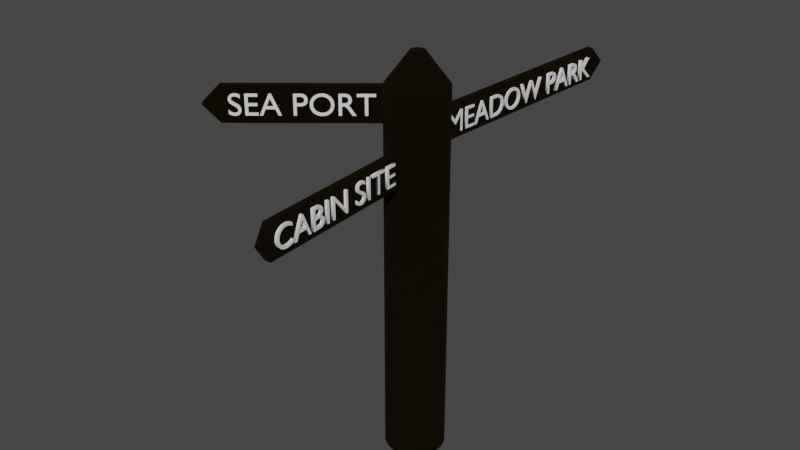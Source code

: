 # Source: sign_post.blend  (saved by Blender 3.0.42; exported with 4.5.12 LTS)
import bpy
from mathutils import Matrix  # noqa: F401  (used for matrix-valued properties, if any)

bpy.ops.wm.read_factory_settings(use_empty=True)
scene = bpy.context.scene
scene.name = 'Scene'

# ---- collections
col_collection = bpy.data.collections.new('Collection'); scene.collection.children.link(col_collection)

# ---- materials (node trees are filled in below, after node groups)
mat_material_001 = bpy.data.materials.new('Material.001')
mat_material_001.use_transparent_shadow = False

# ---- material node trees
mat_material_001.use_nodes = True; mat_material_001.node_tree.nodes.clear()
_N = mat_material_001.node_tree.nodes; _L = mat_material_001.node_tree.links
n0 = _N.new('ShaderNodeBsdfPrincipled'); n0.name = 'Principled BSDF'; n0.location = (10, 300)
n0.distribution = 'GGX'
n0.subsurface_method = 'RANDOM_WALK_SKIN'
n0.inputs[0].default_value = (0.01397, 0.0078, 0.0, 1.0)
n0.inputs[1].default_value = 0.9318
n0.inputs[2].default_value = 1.0
n0.inputs[3].default_value = 1.45
n0.inputs[13].default_value = 0.8182
n0.inputs[27].default_value = (0.0, 0.0, 0.0, 1.0)
n0.inputs[28].default_value = 1.0
n1 = _N.new('ShaderNodeOutputMaterial'); n1.name = 'Material Output'; n1.location = (300, 300)
_L.new(n0.outputs[0], n1.inputs[0])
n1.is_active_output = True

# ---- world
world_world = bpy.data.worlds.new('World'); scene.world = world_world
world_world.use_nodes = True; world_world.node_tree.nodes.clear()
_N = world_world.node_tree.nodes; _L = world_world.node_tree.links
n0 = _N.new('ShaderNodeOutputWorld'); n0.name = 'World Output'; n0.location = (300, 300)
n1 = _N.new('ShaderNodeBackground'); n1.name = 'Background'; n1.location = (10, 300)
n1.inputs[0].default_value = (0.05088, 0.05088, 0.05088, 1.0)
_L.new(n1.outputs[0], n0.inputs[0])
n0.is_active_output = True
world_world.color = (0.05088, 0.05088, 0.05088)
world_world.use_sun_shadow = False
world_world.sun_shadow_jitter_overblur = 0.0

# ---- meshes
me_cylinder = bpy.data.meshes.new('Cylinder')
me_cylinder.from_pydata([(0.3981, 3.173, -0.8406), (0.3981, 3.173, 1.48), (0.939, 3.119, -0.8406), (0.939, 3.119, 1.48), (1.459, 2.962, -0.8406), (1.459, 2.962, 1.48), (1.938, 2.705, -0.8406), (1.938, 2.705, 1.48), (2.359, 2.361, -0.8406), (2.359, 2.361, 1.48), (2.703, 1.941, -0.8406), (2.703, 1.941, 1.48), (2.96, 1.461, -0.8406), (2.96, 1.461, 1.48), (3.117, 0.9411, -0.8406), (3.117, 0.9411, 1.48), (3.171, 0.4003, -0.8406), (3.171, 0.4003, 1.48), (3.117, -0.1406, -0.8406), (3.117, -0.1406, 1.48), (2.96, -0.6607, -0.8406), (2.96, -0.6607, 1.48), (2.703, -1.14, -0.8406), (2.703, -1.14, 1.48), (2.359, -1.56, -0.8406), (2.359, -1.56, 1.48), (1.938, -1.905, -0.8406), (1.938, -1.905, 1.48), (1.459, -2.161, -0.8406), (1.459, -2.161, 1.48), (0.939, -2.319, -0.8406), (0.939, -2.319, 1.48), (0.3981, -2.372, -0.8406), (0.3981, -2.372, 1.48), (-0.1428, -2.319, -0.8406), (-0.1428, -2.319, 1.48), (-0.6628, -2.161, -0.8406), (-0.6628, -2.161, 1.48), (-1.142, -1.905, -0.8406), (-1.142, -1.905, 1.48), (-1.562, -1.56, -0.8406), (-1.562, -1.56, 1.48), (-1.907, -1.14, -0.8406), (-1.907, -1.14, 1.48), (-2.163, -0.6607, -0.8406), (-2.163, -0.6607, 1.48), (-2.321, -0.1406, -0.8406), (-2.321, -0.1406, 1.48), (-2.374, 0.4003, -0.8406), (-2.374, 0.4003, 1.48), (-2.321, 0.9411, -0.8406), (-2.321, 0.9411, 1.48), (-2.163, 1.461, -0.8406), (-2.163, 1.461, 1.48), (-1.907, 1.941, -0.8406), (-1.907, 1.941, 1.48), (-1.562, 2.361, -0.8406), (-1.562, 2.361, 1.48), (-1.142, 2.705, -0.8406), (-1.142, 2.705, 1.48), (-0.6628, 2.962, -0.8406), (-0.6628, 2.962, 1.48), (-0.1428, 3.119, -0.8406), (-0.1428, 3.119, 1.48), (0.5228, 1.027, 1.671), (0.3981, 1.039, 1.671), (0.6427, 0.9908, 1.671), (0.7532, 0.9317, 1.671), (0.8501, 0.8522, 1.671), (0.9295, 0.7554, 1.671), (0.9886, 0.6449, 1.671), (1.025, 0.525, 1.671), (1.037, 0.4003, 1.671), (1.025, 0.2756, 1.671), (0.9886, 0.1557, 1.671), (0.9295, 0.04518, 1.671), (0.8501, -0.05168, 1.671), (0.7532, -0.1312, 1.671), (0.6427, -0.1902, 1.671), (0.5228, -0.2266, 1.671), (0.3981, -0.2389, 1.671), (0.2734, -0.2266, 1.671), (0.1535, -0.1902, 1.671), (0.04303, -0.1312, 1.671), (-0.05382, -0.05168, 1.671), (-0.1333, 0.04518, 1.671), (-0.1924, 0.1557, 1.671), (-0.2287, 0.2756, 1.671), (-0.241, 0.4003, 1.671), (-0.2287, 0.525, 1.671), (-0.1924, 0.6449, 1.671), (-0.1333, 0.7554, 1.671), (-0.05382, 0.8522, 1.671), (0.04303, 0.9317, 1.671), (0.1535, 0.9908, 1.671), (0.2734, 1.027, 1.671), (0.3981, 3.173, 1.302), (0.939, 3.119, 1.302), (0.939, 3.119, 1.093), (0.4426, 3.168, 1.093), (2.112, 24.55, 1.302), (2.112, 24.55, 1.093), (1.571, 24.61, 1.302), (1.615, 24.6, 1.093), (2.381, 25.89, 1.2), (2.381, 25.89, 1.195), (1.841, 25.94, 1.2), (1.885, 25.93, 1.195), (0.939, -2.319, 1.163), (0.3981, -2.372, 1.164), (0.939, -2.319, 0.9541), (0.3981, -2.372, 0.9544), (1.355, -17.88, 1.164), (1.896, -17.83, 1.163), (1.896, -17.83, 0.9541), (1.355, -17.88, 0.9544), (1.509, -18.91, 1.062), (2.05, -18.86, 1.062), (2.05, -18.86, 1.056), (1.509, -18.91, 1.056), (-1.562, -1.56, 1.265), (-1.907, -1.14, 1.264), (-11.96, -9.394, 1.48), (-11.62, -9.814, 1.48), (-11.62, -9.814, 1.265), (-11.96, -9.394, 1.264), (-13.1, -10.32, 1.377), (-12.75, -10.74, 1.377), (-12.75, -10.74, 1.368), (-13.1, -10.32, 1.368)], [], [(0, 96, 99, 98, 2), (2, 98, 97, 3, 5, 4), (4, 5, 7, 6), (6, 7, 9, 8), (8, 9, 11, 10), (10, 11, 13, 12), (12, 13, 15, 14), (14, 15, 17, 16), (16, 17, 19, 18), (18, 19, 21, 20), (20, 21, 23, 22), (22, 23, 25, 24), (24, 25, 27, 26), (26, 27, 29, 28), (28, 29, 31, 108, 110, 30), (30, 110, 111, 32), (32, 111, 109, 33, 35, 34), (34, 35, 37, 36), (36, 37, 39, 38), (38, 39, 41, 120, 40), (40, 120, 121, 42), (42, 121, 43, 45, 44), (44, 45, 47, 46), (46, 47, 49, 48), (48, 49, 51, 50), (50, 51, 53, 52), (52, 53, 55, 54), (54, 55, 57, 56), (56, 57, 59, 58), (58, 59, 61, 60), (35, 33, 80, 81), (60, 61, 63, 62), (62, 63, 1, 96, 0), (0, 2, 4, 6, 8, 10, 12, 14, 16, 18, 20, 22, 24, 26, 28, 30, 32, 34, 36, 38, 40, 42, 44, 46, 48, 50, 52, 54, 56, 58, 60, 62), (64, 65, 95, 94, 93, 92, 91, 90, 89, 88, 87, 86, 85, 84, 83, 82, 81, 80, 79, 78, 77, 76, 75, 74, 73, 72, 71, 70, 69, 68, 67, 66), (53, 51, 89, 90), (9, 7, 67, 68), (27, 25, 76, 77), (45, 43, 85, 86), (63, 61, 94, 95), (19, 17, 72, 73), (37, 35, 81, 82), (55, 53, 90, 91), (11, 9, 68, 69), (29, 27, 77, 78), (47, 45, 86, 87), (3, 1, 65, 64), (1, 63, 95, 65), (21, 19, 73, 74), (39, 37, 82, 83), (57, 55, 91, 92), (13, 11, 69, 70), (31, 29, 78, 79), (49, 47, 87, 88), (5, 3, 64, 66), (23, 21, 74, 75), (41, 39, 83, 84), (59, 57, 92, 93), (15, 13, 70, 71), (33, 31, 79, 80), (51, 49, 88, 89), (7, 5, 66, 67), (25, 23, 75, 76), (43, 41, 84, 85), (61, 59, 93, 94), (17, 15, 71, 72), (101, 103, 107, 105), (98, 99, 103, 101), (97, 96, 1, 3), (96, 97, 100, 102), (99, 96, 102, 103), (97, 98, 101, 100), (105, 107, 106, 104), (102, 100, 104, 106), (103, 102, 106, 107), (100, 101, 105, 104), (115, 114, 118, 119), (109, 108, 31, 33), (111, 110, 114, 115), (110, 108, 113, 114), (109, 111, 115, 112), (108, 109, 112, 113), (119, 118, 117, 116), (114, 113, 117, 118), (112, 115, 119, 116), (113, 112, 116, 117), (121, 120, 124, 125), (125, 124, 128, 129), (120, 41, 123, 124), (41, 43, 122, 123), (43, 121, 125, 122), (129, 128, 127, 126), (124, 123, 127, 128), (122, 125, 129, 126), (123, 122, 126, 127)])
_uv = me_cylinder.uv_layers.new(name='UVMap')
_uv.uv.foreach_set('vector', [1.0, 0.5, 1.0, 0.9839, 0.9974, 0.9651, 0.9688, 0.9651, 0.9688, 0.5, 0.9688, 0.5, 0.9688, 0.9651, 0.9688, 0.9839, 0.9688, 1.0, 0.9375, 1.0, 0.9375, 0.5, 0.9375, 0.5, 0.9375, 1.0, 0.9062, 1.0, 0.9062, 0.5, 0.9062, 0.5, 0.9062, 1.0, 0.875, 1.0, 0.875, 0.5, 0.875, 0.5, 0.875, 1.0, 0.8438, 1.0, 0.8438, 0.5, 0.8438, 0.5, 0.8438, 1.0, 0.8125, 1.0, 0.8125, 0.5, 0.8125, 0.5, 0.8125, 1.0, 0.7812, 1.0, 0.7812, 0.5, 0.7812, 0.5, 0.7812, 1.0, 0.75, 1.0, 0.75, 0.5, 0.75, 0.5, 0.75, 1.0, 0.7188, 1.0, 0.7188, 0.5, 0.7188, 0.5, 0.7188, 1.0, 0.6875, 1.0, 0.6875, 0.5, 0.6875, 0.5, 0.6875, 1.0, 0.6562, 1.0, 0.6562, 0.5, 0.6562, 0.5, 0.6562, 1.0, 0.625, 1.0, 0.625, 0.5, 0.625, 0.5, 0.625, 1.0, 0.5938, 1.0, 0.5938, 0.5, 0.5938, 0.5, 0.5938, 1.0, 0.5625, 1.0, 0.5625, 0.5, 0.5625, 0.5, 0.5625, 1.0, 0.5312, 1.0, 0.5312, 0.97, 0.5312, 0.9539, 0.5312, 0.5, 0.5312, 0.5, 0.5312, 0.9539, 0.5, 0.9539, 0.5, 0.5, 0.5, 0.5, 0.5, 0.9539, 0.5, 0.9701, 0.5, 1.0, 0.4688, 1.0, 0.4688, 0.5, 0.4688, 0.5, 0.4688, 1.0, 0.4375, 1.0, 0.4375, 0.5, 0.4375, 0.5, 0.4375, 1.0, 0.4062, 1.0, 0.4062, 0.5, 0.4062, 0.5, 0.4062, 1.0, 0.375, 1.0, 0.375, 0.9806, 0.375, 0.5, 0.375, 0.5, 0.375, 0.9806, 0.3438, 0.9805, 0.3438, 0.5, 0.3438, 0.5, 0.3438, 0.9805, 0.3438, 1.0, 0.3125, 1.0, 0.3125, 0.5, 0.3125, 0.5, 0.3125, 1.0, 0.2812, 1.0, 0.2812, 0.5, 0.2812, 0.5, 0.2812, 1.0, 0.25, 1.0, 0.25, 0.5, 0.25, 0.5, 0.25, 1.0, 0.2188, 1.0, 0.2188, 0.5, 0.2188, 0.5, 0.2188, 1.0, 0.1875, 1.0, 0.1875, 0.5, 0.1875, 0.5, 0.1875, 1.0, 0.1562, 1.0, 0.1562, 0.5, 0.1562, 0.5, 0.1562, 1.0, 0.125, 1.0, 0.125, 0.5, 0.125, 0.5, 0.125, 1.0, 0.09375, 1.0, 0.09375, 0.5, 0.09375, 0.5, 0.09375, 1.0, 0.0625, 1.0, 0.0625, 0.5, 0.4688, 1.0, 0.5, 1.0, 0.5, 1.0, 0.4688, 1.0, 0.0625, 0.5, 0.0625, 1.0, 0.03125, 1.0, 0.03125, 0.5, 0.03125, 0.5, 0.03125, 1.0, 0.0, 1.0, 0.0, 0.9839, 0.0, 0.5, 0.75, 0.49, 0.7968, 0.4854, 0.8418, 0.4717, 0.8833, 0.4496, 0.9197, 0.4197, 0.9496, 0.3833, 0.9717, 0.3418, 0.9854, 0.2968, 0.99, 0.25, 0.9854, 0.2032, 0.9717, 0.1582, 0.9496, 0.1167, 0.9197, 0.08029, 0.8833, 0.05045, 0.8418, 0.02827, 0.7968, 0.01461, 0.75, 0.01, 0.7032, 0.01461, 0.6582, 0.02827, 0.6167, 0.05045, 0.5803, 0.08029, 0.5504, 0.1167, 0.5283, 0.1582, 0.5146, 0.2032, 0.51, 0.25, 0.5146, 0.2968, 0.5283, 0.3418, 0.5504, 0.3833, 0.5803, 0.4197, 0.6167, 0.4496, 0.6582, 0.4717, 0.7032, 0.4854, 0.2968, 0.4854, 0.25, 0.49, 0.2032, 0.4854, 0.1582, 0.4717, 0.1167, 0.4496, 0.08029, 0.4197, 0.05045, 0.3833, 0.02827, 0.3418, 0.01461, 0.2968, 0.01, 0.25, 0.01461, 0.2032, 0.02827, 0.1582, 0.05045, 0.1167, 0.08029, 0.08029, 0.1167, 0.05045, 0.1582, 0.02827, 0.2032, 0.01461, 0.25, 0.01, 0.2968, 0.01461, 0.3418, 0.02827, 0.3833, 0.05045, 0.4197, 0.08029, 0.4496, 0.1167, 0.4717, 0.1582, 0.4854, 0.2032, 0.49, 0.25, 0.4854, 0.2968, 0.4717, 0.3418, 0.4496, 0.3833, 0.4197, 0.4197, 0.3833, 0.4496, 0.3418, 0.4717, 0.1875, 1.0, 0.2188, 1.0, 0.2188, 1.0, 0.1875, 1.0, 0.875, 1.0, 0.9062, 1.0, 0.9062, 1.0, 0.875, 1.0, 0.5938, 1.0, 0.625, 1.0, 0.625, 1.0, 0.5938, 1.0, 0.3125, 1.0, 0.3438, 1.0, 0.3438, 1.0, 0.3125, 1.0, 0.03125, 1.0, 0.0625, 1.0, 0.0625, 1.0, 0.03125, 1.0, 0.7188, 1.0, 0.75, 1.0, 0.75, 1.0, 0.7188, 1.0, 0.4375, 1.0, 0.4688, 1.0, 0.4688, 1.0, 0.4375, 1.0, 0.1562, 1.0, 0.1875, 1.0, 0.1875, 1.0, 0.1562, 1.0, 0.8438, 1.0, 0.875, 1.0, 0.875, 1.0, 0.8438, 1.0, 0.5625, 1.0, 0.5938, 1.0, 0.5938, 1.0, 0.5625, 1.0, 0.2812, 1.0, 0.3125, 1.0, 0.3125, 1.0, 0.2812, 1.0, 0.9688, 1.0, 1.0, 1.0, 1.0, 1.0, 0.9688, 1.0, 0.0, 1.0, 0.03125, 1.0, 0.03125, 1.0, 0.0, 1.0, 0.6875, 1.0, 0.7188, 1.0, 0.7188, 1.0, 0.6875, 1.0, 0.4062, 1.0, 0.4375, 1.0, 0.4375, 1.0, 0.4062, 1.0, 0.125, 1.0, 0.1562, 1.0, 0.1562, 1.0, 0.125, 1.0, 0.8125, 1.0, 0.8438, 1.0, 0.8438, 1.0, 0.8125, 1.0, 0.5312, 1.0, 0.5625, 1.0, 0.5625, 1.0, 0.5312, 1.0, 0.25, 1.0, 0.2812, 1.0, 0.2812, 1.0, 0.25, 1.0, 0.9375, 1.0, 0.9688, 1.0, 0.9688, 1.0, 0.9375, 1.0, 0.6562, 1.0, 0.6875, 1.0, 0.6875, 1.0, 0.6562, 1.0, 0.375, 1.0, 0.4062, 1.0, 0.4062, 1.0, 0.375, 1.0, 0.09375, 1.0, 0.125, 1.0, 0.125, 1.0, 0.09375, 1.0, 0.7812, 1.0, 0.8125, 1.0, 0.8125, 1.0, 0.7812, 1.0, 0.5, 1.0, 0.5312, 1.0, 0.5312, 1.0, 0.5, 1.0, 0.2188, 1.0, 0.25, 1.0, 0.25, 1.0, 0.2188, 1.0, 0.9062, 1.0, 0.9375, 1.0, 0.9375, 1.0, 0.9062, 1.0, 0.625, 1.0, 0.6562, 1.0, 0.6562, 1.0, 0.625, 1.0, 0.3438, 1.0, 0.375, 1.0, 0.375, 1.0, 0.3438, 1.0, 0.0625, 1.0, 0.09375, 1.0, 0.09375, 1.0, 0.0625, 1.0, 0.75, 1.0, 0.7812, 1.0, 0.7812, 1.0, 0.75, 1.0, 0.9688, 0.9651, 0.9974, 0.9651, 0.9974, 0.9651, 0.9688, 0.9651, 0.9688, 0.9651, 0.9974, 0.9651, 0.9974, 0.9651, 0.9688, 0.9651, 0.9688, 0.9839, 1.0, 0.9839, 1.0, 1.0, 0.9688, 1.0, 1.0, 0.9839, 0.9688, 0.9839, 0.9688, 0.9839, 1.0, 0.9839, 0.9974, 0.9651, 1.0, 0.9839, 1.0, 0.9839, 0.9974, 0.9651, 0.9688, 0.9839, 0.9688, 0.9651, 0.9688, 0.9651, 0.9688, 0.9839, 0.9688, 0.9651, 0.9974, 0.9651, 1.0, 0.9839, 0.9688, 0.9839, 1.0, 0.9839, 0.9688, 0.9839, 0.9688, 0.9839, 1.0, 0.9839, 0.9974, 0.9651, 1.0, 0.9839, 1.0, 0.9839, 0.9974, 0.9651, 0.9688, 0.9839, 0.9688, 0.9651, 0.9688, 0.9651, 0.9688, 0.9839, 0.5, 0.9539, 0.5312, 0.9539, 0.5312, 0.9539, 0.5, 0.9539, 0.5, 0.9701, 0.5312, 0.97, 0.5312, 1.0, 0.5, 1.0, 0.5, 0.9539, 0.5312, 0.9539, 0.5312, 0.9539, 0.5, 0.9539, 0.5312, 0.9539, 0.5312, 0.97, 0.5312, 0.97, 0.5312, 0.9539, 0.5, 0.9701, 0.5, 0.9539, 0.5, 0.9539, 0.5, 0.9701, 0.5312, 0.97, 0.5, 0.9701, 0.5, 0.9701, 0.5312, 0.97, 0.5, 0.9539, 0.5312, 0.9539, 0.5312, 0.97, 0.5, 0.9701, 0.5312, 0.9539, 0.5312, 0.97, 0.5312, 0.97, 0.5312, 0.9539, 0.5, 0.9701, 0.5, 0.9539, 0.5, 0.9539, 0.5, 0.9701, 0.5312, 0.97, 0.5, 0.9701, 0.5, 0.9701, 0.5312, 0.97, 0.3438, 0.9805, 0.375, 0.9806, 0.375, 0.9806, 0.3438, 0.9805, 0.3438, 0.9805, 0.375, 0.9806, 0.375, 0.9806, 0.3438, 0.9805, 0.375, 0.9806, 0.375, 1.0, 0.375, 1.0, 0.375, 0.9806, 0.375, 1.0, 0.3438, 1.0, 0.3438, 1.0, 0.375, 1.0, 0.3438, 1.0, 0.3438, 0.9805, 0.3438, 0.9805, 0.3438, 1.0, 0.3438, 0.9805, 0.375, 0.9806, 0.375, 1.0, 0.3438, 1.0, 0.375, 0.9806, 0.375, 1.0, 0.375, 1.0, 0.375, 0.9806, 0.3438, 1.0, 0.3438, 0.9805, 0.3438, 0.9805, 0.3438, 1.0, 0.375, 1.0, 0.3438, 1.0, 0.3438, 1.0, 0.375, 1.0])
me_cylinder.materials.append(mat_material_001)
me_cylinder.use_remesh_fix_poles = True
me_cylinder.use_remesh_preserve_attributes = False
me_cylinder.update()

# ---- curves / text
txt_text = bpy.data.curves.new('Text', 'FONT')
txt_text.dimensions = '2D'
txt_text.body = 'SEA PORT'
txt_text.extrude = 0.07
txt_text_001 = bpy.data.curves.new('Text.001', 'FONT')
txt_text_001.dimensions = '2D'
txt_text_001.body = 'CABIN SITE'
txt_text_001.extrude = 0.07
txt_text_002 = bpy.data.curves.new('Text.002', 'FONT')
txt_text_002.dimensions = '2D'
txt_text_002.body = 'MEADOW PARK'
txt_text_002.extrude = 0.07

# ---- objects
ob_cylinder = bpy.data.objects.new('Cylinder', me_cylinder)
ob_text = bpy.data.objects.new('Text', txt_text)
ob_text_001 = bpy.data.objects.new('Text.001', txt_text_001)
ob_text_002 = bpy.data.objects.new('Text.002', txt_text_002)

# ---- transforms, parenting, visibility, modifiers, constraints
ob_cylinder.location = (0.0, 0.0, 0.0)
ob_cylinder.scale = (0.2095, 0.2095, 3.145)
ob_text.location = (-2.357, -1.971, 4.121)
ob_text.rotation_euler = (1.571, -0.0, 0.6877)
ob_text.scale = (0.565, 0.565, 0.565)
ob_text_001.location = (0.3967, -3.658, 3.128)
ob_text_001.rotation_euler = (1.571, -0.0, 1.635)
ob_text_001.scale = (0.5924, 0.5924, 0.5924)
ob_text_002.location = (0.1763, 0.7405, 3.54)
ob_text_002.rotation_euler = (1.571, -0.0, 1.507)
ob_text_002.scale = (0.5924, 0.5924, 0.5924)

# ---- collection membership
col_collection.objects.link(ob_cylinder)
col_collection.objects.link(ob_text)
col_collection.objects.link(ob_text_001)
col_collection.objects.link(ob_text_002)

# ---- scene / render settings (as saved in the file)
scene.frame_start = 1; scene.frame_end = 250; scene.frame_set(1)
scene.render.engine = 'BLENDER_EEVEE_NEXT'
scene.cycles.sampling_pattern = 'TABULATED_SOBOL'
scene.cycles.use_light_tree = False
scene.view_settings.view_transform = 'Filmic'
bpy.context.view_layer.update()

# ---- added for rendering (the .blend has no active camera and no usable light): camera, sun
cam_auto = bpy.data.cameras.new('AutoCamera')
cam_auto.lens = 50.0
cam_auto.sensor_width = 36.0
cam_auto.clip_end = 1000.0
ob_auto_camera = bpy.data.objects.new('AutoCamera', cam_auto)
scene.collection.objects.link(ob_auto_camera)
ob_auto_camera.location = (11.0765, -13.5627, 10.998)
ob_auto_camera.rotation_euler = (1.09748, -7.21219e-08, 0.694738)
scene.camera = ob_auto_camera
light_auto_sun = bpy.data.lights.new('AutoSun', 'SUN')
light_auto_sun.energy = 3.0
light_auto_sun.angle = 0.0523599
ob_auto_sun = bpy.data.objects.new('AutoSun', light_auto_sun)
scene.collection.objects.link(ob_auto_sun)
ob_auto_sun.rotation_euler = (0.872665, 0.174533, 0.523599)
bpy.context.view_layer.update()
